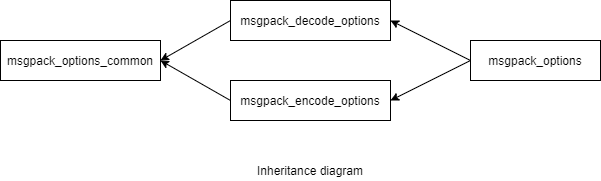

The diagram above was exported from draw.io. Its source (the exported page's mxGraphModel, read from the mxfile embedded in the PNG):
<mxGraphModel dx="1038" dy="547" grid="1" gridSize="10" guides="1" tooltips="1" connect="1" arrows="1" fold="1" page="1" pageScale="1" pageWidth="850" pageHeight="1100" math="0" shadow="0">
  <root>
    <mxCell id="0" />
    <mxCell id="1" parent="0" />
    <mxCell id="73PhMiG5mVZG5eabpBDo-1" value="msgpack_options" style="rounded=0;whiteSpace=wrap;html=1;" parent="1" vertex="1">
      <mxGeometry x="490" y="160" width="130" height="40" as="geometry" />
    </mxCell>
    <mxCell id="73PhMiG5mVZG5eabpBDo-2" value="msgpack_decode_options" style="rounded=0;whiteSpace=wrap;html=1;" parent="1" vertex="1">
      <mxGeometry x="250" y="120" width="160" height="40" as="geometry" />
    </mxCell>
    <mxCell id="73PhMiG5mVZG5eabpBDo-3" value="msgpack_encode_options" style="rounded=0;whiteSpace=wrap;html=1;" parent="1" vertex="1">
      <mxGeometry x="250" y="200" width="160" height="40" as="geometry" />
    </mxCell>
    <mxCell id="73PhMiG5mVZG5eabpBDo-4" value="msgpack_options_common" style="rounded=0;whiteSpace=wrap;html=1;" parent="1" vertex="1">
      <mxGeometry x="20" y="160" width="160" height="40" as="geometry" />
    </mxCell>
    <mxCell id="73PhMiG5mVZG5eabpBDo-5" value="" style="endArrow=classic;html=1;exitX=0;exitY=0.5;exitDx=0;exitDy=0;entryX=1;entryY=0.5;entryDx=0;entryDy=0;" parent="1" source="73PhMiG5mVZG5eabpBDo-3" target="73PhMiG5mVZG5eabpBDo-4" edge="1">
      <mxGeometry width="50" height="50" relative="1" as="geometry">
        <mxPoint x="10" y="310" as="sourcePoint" />
        <mxPoint x="60" y="260" as="targetPoint" />
      </mxGeometry>
    </mxCell>
    <mxCell id="73PhMiG5mVZG5eabpBDo-6" value="" style="endArrow=classic;html=1;exitX=0;exitY=0.5;exitDx=0;exitDy=0;" parent="1" source="73PhMiG5mVZG5eabpBDo-2" edge="1">
      <mxGeometry width="50" height="50" relative="1" as="geometry">
        <mxPoint x="140" y="130" as="sourcePoint" />
        <mxPoint x="180" y="180" as="targetPoint" />
      </mxGeometry>
    </mxCell>
    <mxCell id="73PhMiG5mVZG5eabpBDo-8" value="" style="endArrow=classic;html=1;entryX=1;entryY=0.5;entryDx=0;entryDy=0;exitX=0;exitY=0.5;exitDx=0;exitDy=0;" parent="1" source="73PhMiG5mVZG5eabpBDo-1" target="73PhMiG5mVZG5eabpBDo-2" edge="1">
      <mxGeometry width="50" height="50" relative="1" as="geometry">
        <mxPoint x="490" y="330" as="sourcePoint" />
        <mxPoint x="540" y="280" as="targetPoint" />
      </mxGeometry>
    </mxCell>
    <mxCell id="73PhMiG5mVZG5eabpBDo-9" value="" style="endArrow=classic;html=1;entryX=1;entryY=0.5;entryDx=0;entryDy=0;" parent="1" target="73PhMiG5mVZG5eabpBDo-3" edge="1">
      <mxGeometry width="50" height="50" relative="1" as="geometry">
        <mxPoint x="490" y="180" as="sourcePoint" />
        <mxPoint x="490" y="280" as="targetPoint" />
      </mxGeometry>
    </mxCell>
    <mxCell id="Ra7Y29NC6h11f9w7Iz1P-1" value="Inheritance diagram" style="text;html=1;strokeColor=none;fillColor=none;align=center;verticalAlign=middle;whiteSpace=wrap;rounded=0;" parent="1" vertex="1">
      <mxGeometry x="270" y="280" width="120" height="20" as="geometry" />
    </mxCell>
  </root>
</mxGraphModel>